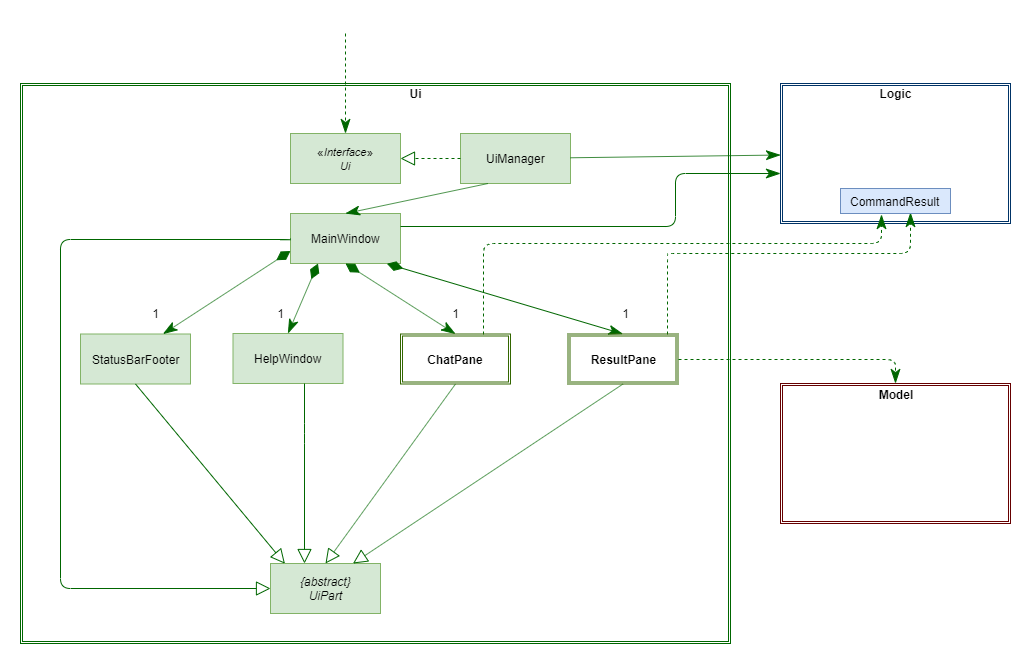

The diagram above was exported from draw.io. Its source (the exported page's mxGraphModel, read from the mxfile embedded in the PNG):
<mxGraphModel dx="1024" dy="555" grid="1" gridSize="10" guides="1" tooltips="1" connect="1" arrows="1" fold="1" page="1" pageScale="1" pageWidth="1400" pageHeight="850" math="0" shadow="0">
  <root>
    <mxCell id="cVM1AhIkzt8250ILv967-0" />
    <mxCell id="cVM1AhIkzt8250ILv967-1" parent="cVM1AhIkzt8250ILv967-0" />
    <mxCell id="0CN9h-sZhRtDV3a9jue7-0" value="" style="shape=ext;double=1;rounded=0;whiteSpace=wrap;html=1;glass=0;shadow=0;strokeColor=#006600;" vertex="1" parent="cVM1AhIkzt8250ILv967-1">
      <mxGeometry x="130" y="120" width="710" height="560" as="geometry" />
    </mxCell>
    <mxCell id="0CN9h-sZhRtDV3a9jue7-1" value="«&lt;i&gt;&lt;span style=&quot;font-size: 11px&quot;&gt;Interface&lt;/span&gt;&lt;/i&gt;»&lt;i&gt;&lt;br&gt;&lt;span style=&quot;font-size: 11px&quot;&gt;Ui&lt;/span&gt;&lt;/i&gt;" style="html=1;fillColor=#d5e8d4;strokeColor=#82b366;" vertex="1" parent="cVM1AhIkzt8250ILv967-1">
      <mxGeometry x="400" y="170" width="110" height="50" as="geometry" />
    </mxCell>
    <mxCell id="0CN9h-sZhRtDV3a9jue7-2" value="&lt;span&gt;UiManager&lt;/span&gt;" style="html=1;fillColor=#d5e8d4;strokeColor=#82b366;fontStyle=0" vertex="1" parent="cVM1AhIkzt8250ILv967-1">
      <mxGeometry x="570" y="170" width="110" height="50" as="geometry" />
    </mxCell>
    <mxCell id="0CN9h-sZhRtDV3a9jue7-3" value="" style="endArrow=block;dashed=1;endFill=0;endSize=12;html=1;exitX=0;exitY=0.5;exitDx=0;exitDy=0;entryX=1;entryY=0.5;entryDx=0;entryDy=0;strokeColor=#006600;" edge="1" parent="cVM1AhIkzt8250ILv967-1" source="0CN9h-sZhRtDV3a9jue7-2" target="0CN9h-sZhRtDV3a9jue7-1">
      <mxGeometry width="160" relative="1" as="geometry">
        <mxPoint x="540" y="350" as="sourcePoint" />
        <mxPoint x="700" y="350" as="targetPoint" />
      </mxGeometry>
    </mxCell>
    <mxCell id="0CN9h-sZhRtDV3a9jue7-4" value="&lt;b&gt;Ui&lt;/b&gt;" style="text;html=1;strokeColor=none;fillColor=none;align=center;verticalAlign=middle;whiteSpace=wrap;rounded=0;shadow=0;glass=0;" vertex="1" parent="cVM1AhIkzt8250ILv967-1">
      <mxGeometry x="505" y="120" width="40" height="20" as="geometry" />
    </mxCell>
    <object label="Use" text="" id="0CN9h-sZhRtDV3a9jue7-5">
      <mxCell style="endArrow=classicThin;endSize=12;dashed=1;html=1;entryX=0.5;entryY=0;entryDx=0;entryDy=0;fontColor=#FFFFFF;endFill=1;strokeColor=#006600;" edge="1" parent="cVM1AhIkzt8250ILv967-1" target="0CN9h-sZhRtDV3a9jue7-1">
        <mxGeometry x="-0.6" y="55" width="160" relative="1" as="geometry">
          <mxPoint x="455" y="70" as="sourcePoint" />
          <mxPoint x="610" y="40" as="targetPoint" />
          <mxPoint as="offset" />
        </mxGeometry>
      </mxCell>
    </object>
    <mxCell id="0CN9h-sZhRtDV3a9jue7-6" value="&lt;span&gt;MainWindow&lt;br&gt;&lt;/span&gt;" style="html=1;fillColor=#d5e8d4;strokeColor=#82b366;fontStyle=0" vertex="1" parent="cVM1AhIkzt8250ILv967-1">
      <mxGeometry x="400" y="250" width="110" height="50" as="geometry" />
    </mxCell>
    <mxCell id="0CN9h-sZhRtDV3a9jue7-7" value="" style="endArrow=classicThin;endFill=1;endSize=12;html=1;fontColor=#FFFFFF;exitX=0.25;exitY=1;exitDx=0;exitDy=0;entryX=0.5;entryY=0;entryDx=0;entryDy=0;strokeColor=#006600;" edge="1" parent="cVM1AhIkzt8250ILv967-1" source="0CN9h-sZhRtDV3a9jue7-2" target="0CN9h-sZhRtDV3a9jue7-6">
      <mxGeometry width="160" relative="1" as="geometry">
        <mxPoint x="410" y="350" as="sourcePoint" />
        <mxPoint x="570" y="350" as="targetPoint" />
      </mxGeometry>
    </mxCell>
    <mxCell id="0CN9h-sZhRtDV3a9jue7-8" value="&lt;span&gt;StatusBarFooter&lt;br&gt;&lt;/span&gt;" style="html=1;fillColor=#d5e8d4;strokeColor=#82b366;fontStyle=0" vertex="1" parent="cVM1AhIkzt8250ILv967-1">
      <mxGeometry x="190" y="370.5" width="110" height="50" as="geometry" />
    </mxCell>
    <mxCell id="0CN9h-sZhRtDV3a9jue7-9" value="" style="endArrow=classicThin;endFill=1;endSize=12;html=1;fontColor=#FFFFFF;entryX=0.75;entryY=0;entryDx=0;entryDy=0;startSize=14;startArrow=diamondThin;startFill=1;exitX=0;exitY=0.75;exitDx=0;exitDy=0;strokeColor=#006600;" edge="1" parent="cVM1AhIkzt8250ILv967-1" source="0CN9h-sZhRtDV3a9jue7-6" target="0CN9h-sZhRtDV3a9jue7-8">
      <mxGeometry width="160" relative="1" as="geometry">
        <mxPoint x="326" y="220" as="sourcePoint" />
        <mxPoint x="445" y="230" as="targetPoint" />
      </mxGeometry>
    </mxCell>
    <mxCell id="0CN9h-sZhRtDV3a9jue7-12" value="&lt;span&gt;HelpWindow&lt;br&gt;&lt;/span&gt;" style="html=1;fillColor=#d5e8d4;strokeColor=#82b366;fontStyle=0" vertex="1" parent="cVM1AhIkzt8250ILv967-1">
      <mxGeometry x="342.5" y="370" width="110" height="50" as="geometry" />
    </mxCell>
    <mxCell id="0CN9h-sZhRtDV3a9jue7-13" value="" style="endArrow=classicThin;endFill=1;endSize=12;html=1;fontColor=#FFFFFF;entryX=0.5;entryY=0;entryDx=0;entryDy=0;exitX=0.25;exitY=1;exitDx=0;exitDy=0;startArrow=diamondThin;startFill=1;startSize=14;strokeColor=#006600;" edge="1" parent="cVM1AhIkzt8250ILv967-1" source="0CN9h-sZhRtDV3a9jue7-6" target="0CN9h-sZhRtDV3a9jue7-12">
      <mxGeometry width="160" relative="1" as="geometry">
        <mxPoint x="341" y="223" as="sourcePoint" />
        <mxPoint x="202.5" y="400" as="targetPoint" />
      </mxGeometry>
    </mxCell>
    <mxCell id="0CN9h-sZhRtDV3a9jue7-14" value="" style="endArrow=classicThin;endFill=1;endSize=12;html=1;fontColor=#FFFFFF;entryX=0.5;entryY=0;entryDx=0;entryDy=0;exitX=0.5;exitY=1;exitDx=0;exitDy=0;startArrow=diamondThin;startFill=1;startSize=14;strokeColor=#006600;" edge="1" parent="cVM1AhIkzt8250ILv967-1" source="0CN9h-sZhRtDV3a9jue7-6">
      <mxGeometry width="160" relative="1" as="geometry">
        <mxPoint x="362.5" y="230" as="sourcePoint" />
        <mxPoint x="565" y="370.5" as="targetPoint" />
      </mxGeometry>
    </mxCell>
    <mxCell id="0CN9h-sZhRtDV3a9jue7-15" value="" style="endArrow=classicThin;endFill=1;endSize=12;html=1;fontColor=#FFFFFF;entryX=0.5;entryY=0;entryDx=0;entryDy=0;exitX=0.876;exitY=1.004;exitDx=0;exitDy=0;startArrow=diamondThin;startFill=1;startSize=14;exitPerimeter=0;strokeColor=#006600;" edge="1" parent="cVM1AhIkzt8250ILv967-1" source="0CN9h-sZhRtDV3a9jue7-6">
      <mxGeometry width="160" relative="1" as="geometry">
        <mxPoint x="410" y="220" as="sourcePoint" />
        <mxPoint x="732.5" y="370.5" as="targetPoint" />
      </mxGeometry>
    </mxCell>
    <mxCell id="0CN9h-sZhRtDV3a9jue7-16" value="{abstract}&lt;br&gt;UiPart" style="html=1;fontStyle=2;fillColor=#d5e8d4;strokeColor=#82b366;" vertex="1" parent="cVM1AhIkzt8250ILv967-1">
      <mxGeometry x="380" y="600" width="110" height="50" as="geometry" />
    </mxCell>
    <mxCell id="0CN9h-sZhRtDV3a9jue7-17" value="" style="endArrow=block;endFill=0;endSize=12;html=1;exitX=0.5;exitY=1;exitDx=0;exitDy=0;entryX=0.131;entryY=0.004;entryDx=0;entryDy=0;entryPerimeter=0;strokeColor=#006600;" edge="1" parent="cVM1AhIkzt8250ILv967-1" source="0CN9h-sZhRtDV3a9jue7-8" target="0CN9h-sZhRtDV3a9jue7-16">
      <mxGeometry width="160" relative="1" as="geometry">
        <mxPoint x="625" y="270" as="sourcePoint" />
        <mxPoint x="625" y="230" as="targetPoint" />
      </mxGeometry>
    </mxCell>
    <mxCell id="0CN9h-sZhRtDV3a9jue7-18" value="" style="endArrow=block;endFill=0;endSize=12;html=1;exitX=0;exitY=0.5;exitDx=0;exitDy=0;entryX=0;entryY=0.5;entryDx=0;entryDy=0;edgeStyle=orthogonalEdgeStyle;strokeColor=#006600;" edge="1" parent="cVM1AhIkzt8250ILv967-1" source="0CN9h-sZhRtDV3a9jue7-6" target="0CN9h-sZhRtDV3a9jue7-16">
      <mxGeometry width="160" relative="1" as="geometry">
        <mxPoint x="80" y="440" as="sourcePoint" />
        <mxPoint x="80" y="620" as="targetPoint" />
        <Array as="points">
          <mxPoint x="400" y="276" />
          <mxPoint x="170" y="276" />
          <mxPoint x="170" y="625" />
        </Array>
      </mxGeometry>
    </mxCell>
    <mxCell id="0CN9h-sZhRtDV3a9jue7-23" value="" style="endArrow=block;endFill=0;endSize=12;html=1;entryX=0.345;entryY=0.008;entryDx=0;entryDy=0;edgeStyle=orthogonalEdgeStyle;strokeColor=#006600;entryPerimeter=0;" edge="1" parent="cVM1AhIkzt8250ILv967-1">
      <mxGeometry width="160" relative="1" as="geometry">
        <mxPoint x="414" y="420" as="sourcePoint" />
        <mxPoint x="414" y="600" as="targetPoint" />
        <Array as="points">
          <mxPoint x="414" y="470" />
          <mxPoint x="414" y="470" />
        </Array>
      </mxGeometry>
    </mxCell>
    <mxCell id="0CN9h-sZhRtDV3a9jue7-26" value="" style="endArrow=block;endFill=0;endSize=12;html=1;exitX=0.5;exitY=1;exitDx=0;exitDy=0;strokeColor=#006600;entryX=0.5;entryY=0;entryDx=0;entryDy=0;" edge="1" parent="cVM1AhIkzt8250ILv967-1" target="0CN9h-sZhRtDV3a9jue7-16">
      <mxGeometry width="160" relative="1" as="geometry">
        <mxPoint x="565" y="420.5" as="sourcePoint" />
        <mxPoint x="435" y="600" as="targetPoint" />
      </mxGeometry>
    </mxCell>
    <mxCell id="0CN9h-sZhRtDV3a9jue7-41" value="" style="endArrow=classicThin;endFill=1;endSize=12;html=1;fontColor=#FFFFFF;exitX=1;exitY=0.5;exitDx=0;exitDy=0;entryX=0;entryY=0.5;entryDx=0;entryDy=0;startArrow=diamondThin;startFill=1;startSize=14;strokeColor=#006600;" edge="1" parent="cVM1AhIkzt8250ILv967-1" target="0CN9h-sZhRtDV3a9jue7-40">
      <mxGeometry width="160" relative="1" as="geometry">
        <mxPoint x="760" y="325" as="sourcePoint" />
        <mxPoint x="520" y="285" as="targetPoint" />
      </mxGeometry>
    </mxCell>
    <mxCell id="0CN9h-sZhRtDV3a9jue7-45" value="" style="shape=ext;double=1;rounded=0;whiteSpace=wrap;html=1;glass=0;shadow=0;fillColor=#ffffff;strokeColor=#003366;" vertex="1" parent="cVM1AhIkzt8250ILv967-1">
      <mxGeometry x="890" y="120" width="230" height="140" as="geometry" />
    </mxCell>
    <mxCell id="0CN9h-sZhRtDV3a9jue7-46" value="&lt;b&gt;Logic&lt;/b&gt;" style="text;html=1;strokeColor=none;fillColor=none;align=center;verticalAlign=middle;whiteSpace=wrap;rounded=0;shadow=0;glass=0;" vertex="1" parent="cVM1AhIkzt8250ILv967-1">
      <mxGeometry x="985" y="120" width="40" height="20" as="geometry" />
    </mxCell>
    <mxCell id="0CN9h-sZhRtDV3a9jue7-47" value="" style="endArrow=classicThin;endFill=1;endSize=12;html=1;fontColor=#FFFFFF;exitX=1;exitY=0.25;exitDx=0;exitDy=0;edgeStyle=orthogonalEdgeStyle;strokeColor=#006600;" edge="1" parent="cVM1AhIkzt8250ILv967-1" source="0CN9h-sZhRtDV3a9jue7-6" target="0CN9h-sZhRtDV3a9jue7-45">
      <mxGeometry width="160" relative="1" as="geometry">
        <mxPoint x="591.2200000000003" y="231.79999999999995" as="sourcePoint" />
        <mxPoint x="1060" y="210" as="targetPoint" />
        <Array as="points">
          <mxPoint x="785" y="263" />
          <mxPoint x="785" y="210" />
        </Array>
      </mxGeometry>
    </mxCell>
    <mxCell id="0CN9h-sZhRtDV3a9jue7-48" value="" style="endArrow=classicThin;endFill=1;endSize=12;html=1;fontColor=#FFFFFF;strokeColor=#006600;" edge="1" parent="cVM1AhIkzt8250ILv967-1" source="0CN9h-sZhRtDV3a9jue7-2" target="0CN9h-sZhRtDV3a9jue7-45">
      <mxGeometry width="160" relative="1" as="geometry">
        <mxPoint x="680.166666666667" y="195" as="sourcePoint" />
        <mxPoint x="1060" y="195" as="targetPoint" />
      </mxGeometry>
    </mxCell>
    <mxCell id="0CN9h-sZhRtDV3a9jue7-55" value="" style="endArrow=classicThin;dashed=1;endFill=1;html=1;edgeStyle=orthogonalEdgeStyle;endSize=12;startSize=14;exitX=0.902;exitY=0.012;exitDx=0;exitDy=0;exitPerimeter=0;entryX=0.64;entryY=0.96;entryDx=0;entryDy=0;entryPerimeter=0;strokeColor=#006600;" edge="1" parent="cVM1AhIkzt8250ILv967-1" target="0CN9h-sZhRtDV3a9jue7-57">
      <mxGeometry width="160" relative="1" as="geometry">
        <mxPoint x="777" y="371" as="sourcePoint" />
        <mxPoint x="705" y="389" as="targetPoint" />
        <Array as="points">
          <mxPoint x="779" y="290" />
          <mxPoint x="1010" y="290" />
        </Array>
      </mxGeometry>
    </mxCell>
    <mxCell id="0CN9h-sZhRtDV3a9jue7-56" value="" style="endArrow=classicThin;dashed=1;endFill=1;html=1;edgeStyle=orthogonalEdgeStyle;endSize=12;startSize=14;exitX=0.75;exitY=0;exitDx=0;exitDy=0;entryX=0.371;entryY=1.056;entryDx=0;entryDy=0;entryPerimeter=0;strokeColor=#006600;" edge="1" parent="cVM1AhIkzt8250ILv967-1" target="0CN9h-sZhRtDV3a9jue7-57">
      <mxGeometry width="160" relative="1" as="geometry">
        <mxPoint x="593" y="371" as="sourcePoint" />
        <mxPoint x="1150" y="262" as="targetPoint" />
        <Array as="points">
          <mxPoint x="593" y="280" />
          <mxPoint x="991" y="280" />
        </Array>
      </mxGeometry>
    </mxCell>
    <mxCell id="0CN9h-sZhRtDV3a9jue7-57" value="&lt;span&gt;CommandResult&lt;/span&gt;" style="html=1;fillColor=#dae8fc;strokeColor=#6c8ebf;fontStyle=0" vertex="1" parent="cVM1AhIkzt8250ILv967-1">
      <mxGeometry x="950" y="225" width="110" height="25" as="geometry" />
    </mxCell>
    <mxCell id="0CN9h-sZhRtDV3a9jue7-60" value="" style="endArrow=block;endFill=0;endSize=12;html=1;exitX=0.5;exitY=1;exitDx=0;exitDy=0;entryX=0.75;entryY=0;entryDx=0;entryDy=0;strokeColor=#006600;" edge="1" parent="cVM1AhIkzt8250ILv967-1" target="0CN9h-sZhRtDV3a9jue7-16">
      <mxGeometry width="160" relative="1" as="geometry">
        <mxPoint x="732.5" y="420.5" as="sourcePoint" />
        <mxPoint x="159.66666666666674" y="629.6666666666667" as="targetPoint" />
      </mxGeometry>
    </mxCell>
    <mxCell id="0CN9h-sZhRtDV3a9jue7-61" value="1" style="text;html=1;strokeColor=none;fillColor=none;align=center;verticalAlign=middle;whiteSpace=wrap;rounded=0;" vertex="1" parent="cVM1AhIkzt8250ILv967-1">
      <mxGeometry x="545" y="329.5" width="40" height="41" as="geometry" />
    </mxCell>
    <mxCell id="0CN9h-sZhRtDV3a9jue7-62" value="1" style="text;html=1;strokeColor=none;fillColor=none;align=center;verticalAlign=middle;whiteSpace=wrap;rounded=0;" vertex="1" parent="cVM1AhIkzt8250ILv967-1">
      <mxGeometry x="715" y="329" width="40" height="41" as="geometry" />
    </mxCell>
    <mxCell id="0CN9h-sZhRtDV3a9jue7-63" value="1" style="text;html=1;strokeColor=none;fillColor=none;align=center;verticalAlign=middle;whiteSpace=wrap;rounded=0;" vertex="1" parent="cVM1AhIkzt8250ILv967-1">
      <mxGeometry x="370" y="329.5" width="40" height="41" as="geometry" />
    </mxCell>
    <mxCell id="0CN9h-sZhRtDV3a9jue7-64" value="1" style="text;html=1;strokeColor=none;fillColor=none;align=center;verticalAlign=middle;whiteSpace=wrap;rounded=0;" vertex="1" parent="cVM1AhIkzt8250ILv967-1">
      <mxGeometry x="245" y="329.5" width="40" height="41" as="geometry" />
    </mxCell>
    <mxCell id="0CN9h-sZhRtDV3a9jue7-66" style="edgeStyle=none;rounded=0;orthogonalLoop=1;jettySize=auto;html=1;entryX=0.5;entryY=1;entryDx=0;entryDy=0;startArrow=none;startFill=0;startSize=14;endArrow=classicThin;endFill=1;endSize=12;" edge="1" parent="cVM1AhIkzt8250ILv967-1">
      <mxGeometry relative="1" as="geometry">
        <mxPoint x="732.5" y="420.5" as="sourcePoint" />
        <mxPoint x="732.5" y="420.5" as="targetPoint" />
      </mxGeometry>
    </mxCell>
    <mxCell id="0CN9h-sZhRtDV3a9jue7-72" value="ChatPane" style="shape=ext;double=1;rounded=0;whiteSpace=wrap;html=1;fillColor=none;strokeColor=#336600;fontStyle=1" vertex="1" parent="cVM1AhIkzt8250ILv967-1">
      <mxGeometry x="510" y="370.5" width="110" height="50" as="geometry" />
    </mxCell>
    <mxCell id="0CN9h-sZhRtDV3a9jue7-74" value="ResultPane" style="shape=ext;double=1;rounded=0;whiteSpace=wrap;html=1;fillColor=none;strokeColor=#336600;fontStyle=1" vertex="1" parent="cVM1AhIkzt8250ILv967-1">
      <mxGeometry x="677.5" y="370.5" width="110" height="50" as="geometry" />
    </mxCell>
    <mxCell id="N9AJcR2VD_GKtFclnSBT-0" value="" style="shape=ext;double=1;rounded=0;whiteSpace=wrap;html=1;glass=0;shadow=0;fillColor=none;strokeColor=#660000;" vertex="1" parent="cVM1AhIkzt8250ILv967-1">
      <mxGeometry x="890" y="420" width="230" height="140" as="geometry" />
    </mxCell>
    <mxCell id="N9AJcR2VD_GKtFclnSBT-1" value="&lt;b&gt;Model&lt;/b&gt;" style="text;html=1;strokeColor=none;fillColor=none;align=center;verticalAlign=middle;whiteSpace=wrap;rounded=0;shadow=0;glass=0;" vertex="1" parent="cVM1AhIkzt8250ILv967-1">
      <mxGeometry x="985" y="420.5" width="40" height="20" as="geometry" />
    </mxCell>
    <mxCell id="N9AJcR2VD_GKtFclnSBT-2" value="" style="endArrow=classicThin;dashed=1;endFill=1;html=1;edgeStyle=orthogonalEdgeStyle;endSize=12;startSize=14;exitX=1;exitY=0.5;exitDx=0;exitDy=0;entryX=0.5;entryY=0;entryDx=0;entryDy=0;strokeColor=#006600;" edge="1" parent="cVM1AhIkzt8250ILv967-1" source="0CN9h-sZhRtDV3a9jue7-74" target="N9AJcR2VD_GKtFclnSBT-0">
      <mxGeometry width="160" relative="1" as="geometry">
        <mxPoint x="787" y="381" as="sourcePoint" />
        <mxPoint x="1030" y="259" as="targetPoint" />
        <Array as="points">
          <mxPoint x="1005" y="396" />
        </Array>
      </mxGeometry>
    </mxCell>
  </root>
</mxGraphModel>